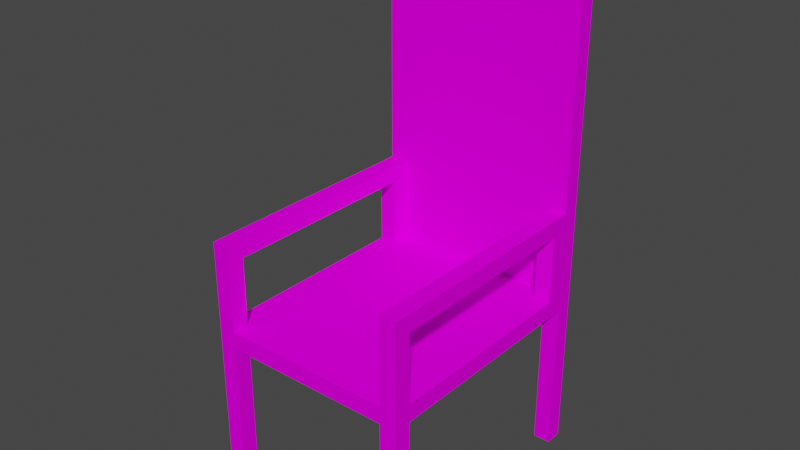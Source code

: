 # Source: superchair.blend  (saved by Blender 3.1.7; exported with 4.5.12 LTS)
import bpy
from mathutils import Matrix  # noqa: F401  (used for matrix-valued properties, if any)

bpy.ops.wm.read_factory_settings(use_empty=True)
scene = bpy.context.scene
scene.name = 'Scene'

# ---- collections
col_superchair = bpy.data.collections.new('superchair'); scene.collection.children.link(col_superchair)

# ---- images (referenced by path relative to the original .blend; pixels are not part of the script)
import os
ASSET_DIR = os.environ.get("B2B_ASSET_DIR", "")  # directory of the original .blend (textures are referenced by path, not embedded)
HERE = os.path.dirname(os.path.abspath(__file__))  # packed textures are extracted next to this script under _unpacked/

def load_image(name, relpath, width, height, colorspace="sRGB"):
    """Load a texture the original file referenced (path relative to the .blend, or extracted next to this script)."""
    p = next((c for c in (os.path.join(HERE, relpath), os.path.join(ASSET_DIR, relpath)) if relpath and os.path.exists(c)), "")
    if p:
        img = bpy.data.images.load(p, check_existing=True)
        img.name = name
    else:  # same state as the original file: an image datablock whose file is absent (Cycles renders it pink)
        img = bpy.data.images.new(name, width, height)
        img.source = "FILE"
        img.filepath = "//" + (relpath or name)
    img.colorspace_settings.name = colorspace
    return img
img_leather001_1k_color_png = load_image('Leather001_1K_Color.png', 'Leather001_1K_Color.png', 1024, 1024, 'sRGB')
img_leather001_1k_displacement_png = load_image('Leather001_1K_Displacement.png', 'Leather001_1K_Displacement.png', 1024, 1024, 'sRGB')
img_leather001_1k_roughness_png = load_image('Leather001_1K_Roughness.png', 'Leather001_1K_Roughness.png', 1024, 1024, 'sRGB')

# ---- materials (node trees are filled in below, after node groups)
mat_material = bpy.data.materials.new('Material')
mat_material.alpha_threshold = 0.0
mat_material.use_backface_culling = True
mat_material.use_transparent_shadow = False
mat_material.line_color = (0.0, 0.0, 0.0, 1.0)

# ---- node groups
ng_auto_smooth = bpy.data.node_groups.new('Auto Smooth', 'GeometryNodeTree')
_s = ng_auto_smooth.interface.new_socket(name='Geometry', in_out='OUTPUT', socket_type='NodeSocketGeometry')
_s = ng_auto_smooth.interface.new_socket(name='Geometry', in_out='INPUT', socket_type='NodeSocketGeometry')
_s = ng_auto_smooth.interface.new_socket(name='Angle', in_out='INPUT', socket_type='NodeSocketFloat')
_s.subtype = 'ANGLE'
_s.min_value = 0.0
_s.max_value = 3.142
ng_auto_smooth.is_modifier = True
_N = ng_auto_smooth.nodes; _L = ng_auto_smooth.links
n0 = _N.new('NodeGroupOutput'); n0.name = 'Group Output'; n0.location = (480, -100)
n1 = _N.new('NodeGroupInput'); n1.name = 'Group Input'; n1.location = (-420, -300)
n2 = _N.new('NodeGroupInput'); n2.name = 'Group Input.001'; n2.location = (-60, -100)
n3 = _N.new('GeometryNodeSetShadeSmooth'); n3.name = 'Set Shade Smooth'; n3.location = (120, -100)
n3.domain = 'EDGE'
n4 = _N.new('GeometryNodeSetShadeSmooth'); n4.name = 'Set Shade Smooth.001'; n4.location = (300, -100)
n5 = _N.new('GeometryNodeInputMeshEdgeAngle'); n5.name = 'Edge Angle'; n5.location = (-420, -220)
n6 = _N.new('GeometryNodeInputEdgeSmooth'); n6.name = 'Is Edge Smooth'; n6.location = (-60, -160)
n7 = _N.new('GeometryNodeInputShadeSmooth'); n7.name = 'Is Face Smooth'; n7.location = (-240, -340)
n8 = _N.new('FunctionNodeBooleanMath'); n8.name = 'Boolean Math'; n8.location = (-60, -220)
n9 = _N.new('FunctionNodeCompare'); n9.name = 'Compare'; n9.location = (-240, -180)
n9.operation = 'LESS_EQUAL'
_L.new(n5.outputs[0], n9.inputs[0])
_L.new(n4.outputs[0], n0.inputs[0])
_L.new(n1.outputs[1], n9.inputs[1])
_L.new(n9.outputs[0], n8.inputs[0])
_L.new(n7.outputs[0], n8.inputs[1])
_L.new(n2.outputs[0], n3.inputs[0])
_L.new(n6.outputs[0], n3.inputs[1])
_L.new(n3.outputs[0], n4.inputs[0])
_L.new(n8.outputs[0], n3.inputs[2])
n0.is_active_output = True

# ---- material node trees
mat_material.use_nodes = True; mat_material.node_tree.nodes.clear()
_N = mat_material.node_tree.nodes; _L = mat_material.node_tree.links
n0 = _N.new('ShaderNodeTexImage'); n0.name = 'Image Texture'; n0.location = (-280, 280)
n0.hide = True
n0.image = img_leather001_1k_color_png
n1 = _N.new('ShaderNodeOutputMaterial'); n1.name = 'Material Output'; n1.location = (869, 342)
n2 = _N.new('ShaderNodeBrightContrast'); n2.name = 'Bright/Contrast'; n2.location = (586, 219)
n2.inputs[1].default_value = 1.3
n2.inputs[2].default_value = -1.001
n3 = _N.new('ShaderNodeBsdfPrincipled'); n3.name = 'Principled BSDF'; n3.location = (73, 300)
n3.distribution = 'GGX'
n3.subsurface_method = 'RANDOM_WALK_SKIN'
n3.inputs[3].default_value = 1.45
n3.inputs[11].default_value = 1.01
n3.inputs[13].default_value = 0.0
n3.inputs[27].default_value = (0.0, 0.0, 0.0, 1.0)
n3.inputs[28].default_value = 1.0
n4 = _N.new('ShaderNodeBrightContrast'); n4.name = 'Bright/Contrast.001'; n4.location = (-147, 49)
n4.inputs[2].default_value = -1.4
n5 = _N.new('ShaderNodeMapping'); n5.name = 'Mapping'; n5.location = (-719, 408)
n5.vector_type = 'TEXTURE'
n5.inputs[3].default_value = (0.1, 0.1, 0.1)
n6 = _N.new('ShaderNodeTexImage'); n6.name = 'Image Texture.002'; n6.location = (440, 58)
n6.image = img_leather001_1k_displacement_png
n7 = _N.new('ShaderNodeTexImage'); n7.name = 'Image Texture.001'; n7.location = (-410, 156)
n7.width = 140
n7.image = img_leather001_1k_roughness_png
n8 = _N.new('ShaderNodeUVMap'); n8.name = 'UV Map'; n8.location = (-931, 171)
n8.uv_map = 'UVMap'
_L.new(n3.outputs[0], n1.inputs[0])
_L.new(n0.outputs[0], n3.inputs[0])
_L.new(n2.outputs[0], n1.inputs[2])
_L.new(n6.outputs[0], n2.inputs[0])
_L.new(n4.outputs[0], n3.inputs[2])
_L.new(n7.outputs[0], n4.inputs[0])
_L.new(n5.outputs[0], n0.inputs[0])
_L.new(n8.outputs[0], n5.inputs[0])
_L.new(n5.outputs[0], n6.inputs[0])
_L.new(n5.outputs[0], n7.inputs[0])
n1.is_active_output = True

# ---- world
world_world = bpy.data.worlds.new('World'); scene.world = world_world
world_world.use_nodes = True; world_world.node_tree.nodes.clear()
_N = world_world.node_tree.nodes; _L = world_world.node_tree.links
n0 = _N.new('ShaderNodeOutputWorld'); n0.name = 'World Output'; n0.location = (300, 300)
n1 = _N.new('ShaderNodeBackground'); n1.name = 'Background'; n1.location = (10, 300)
n1.inputs[0].default_value = (0.05088, 0.05088, 0.05088, 1.0)
_L.new(n1.outputs[0], n0.inputs[0])
n0.is_active_output = True
world_world.color = (0.05088, 0.05088, 0.05088)
world_world.use_sun_shadow = False
world_world.sun_shadow_jitter_overblur = 0.0

# ---- meshes
me_chair = bpy.data.meshes.new('chair')
me_chair.from_pydata([(-0.5, -0.6, 1.0), (-0.5, -0.6, 0.0), (-0.5, 0.8, 0.9), (-0.6, -0.6, 0.0), (-0.5, -0.7, 0.0), (-0.5, -0.7, 1.0), (-0.6, -0.7, 0.0), (-0.5, 0.7, 0.0), (-0.6, 0.7, 0.0), (-0.5, 0.8, 0.0), (-0.6, 0.8, 1.0), (-0.6, 0.8, 0.0), (-0.5, 0.7, 2.33), (-0.6, 0.7, 2.33), (-0.5, 0.8, 2.33), (-0.6, 0.8, 2.33), (0.0, -0.6, 1.0), (0.0, 0.6, 1.0), (0.0, -0.7, 1.0), (-0.5, -0.6, 0.9), (0.0, 0.8, 1.0), (0.0, 0.7, 2.33), (0.0, 0.8, 2.33), (-0.5, 0.7, 1.665), (-0.6, 0.7, 1.665), (-0.6, 0.8, 1.665), (-0.5, 0.8, 1.665), (0.0, 0.8, 1.665), (0.0, 0.7, 1.665), (-0.5, 0.8, 1.0), (-0.5, 0.7, 1.0), (0.0, 0.7, 1.0), (-0.5, 0.7, 2.995), (-0.6, 0.7, 2.995), (-0.6, 0.8, 2.995), (-0.5, 0.8, 2.995), (0.0, 0.8, 2.995), (0.0, 0.7, 2.995), (-0.6, -0.6, 0.9), (-0.5, -0.7, 0.9), (-0.6, -0.7, 0.9), (-0.6, 0.8, 0.9), (0.0, 0.8, 0.9), (0.0, -0.7, 0.9), (-0.5, 0.7, 0.9), (0.0, -0.6, 0.9), (0.0, 0.6, 0.9), (0.0, 0.7, 0.9), (-0.5, 0.6, 1.0), (-0.6, 0.7, 1.0), (-0.6, 0.7, 0.9), (-0.6, 0.6, 0.9), (-0.5, 0.6, 0.9), (0.5, -0.6, 1.0), (0.5, -0.6, 0.0), (0.5, 0.8, 0.9), (0.6, -0.6, 0.0), (0.5, -0.7, 0.0), (0.5, -0.7, 1.0), (0.6, -0.7, 0.0), (0.5, 0.7, 0.0), (0.6, 0.7, 0.0), (0.5, 0.8, 0.0), (0.6, 0.8, 1.0), (0.6, 0.8, 0.0), (0.5, 0.7, 2.33), (0.6, 0.7, 2.33), (0.5, 0.8, 2.33), (0.6, 0.8, 2.33), (0.5, -0.6, 0.9), (0.5, 0.7, 1.665), (0.6, 0.7, 1.665), (0.6, 0.8, 1.665), (0.5, 0.8, 1.665), (0.5, 0.8, 1.0), (0.5, 0.7, 1.0), (0.5, 0.7, 2.995), (0.6, 0.7, 2.995), (0.6, 0.8, 2.995), (0.5, 0.8, 2.995), (0.6, -0.6, 0.9), (0.5, -0.7, 0.9), (0.6, -0.7, 0.9), (0.6, 0.8, 0.9), (0.5, 0.7, 0.9), (0.5, 0.6, 1.0), (0.6, 0.7, 1.0), (0.6, 0.7, 0.9), (0.6, 0.6, 0.9), (0.5, 0.6, 0.9), (0.6, 0.8, 0.45), (0.5, 0.8, 0.45), (0.5, 0.7, 0.45), (0.6, 0.7, 0.45), (-0.6, 0.8, 0.45), (-0.5, 0.8, 0.45), (-0.5, 0.7, 0.45), (-0.6, 0.7, 0.45), (0.5, -0.6, 0.45), (0.6, -0.6, 0.45), (0.5, -0.7, 0.45), (0.6, -0.7, 0.45), (-0.5, -0.6, 0.45), (-0.6, -0.6, 0.45), (-0.5, -0.7, 0.45), (-0.6, -0.7, 0.45), (-0.6, -0.6, 0.95), (-0.5, -0.7, 0.95), (-0.6, -0.7, 0.95), (-0.6, 0.8, 0.95), (0.0, 0.8, 0.95), (0.0, -0.7, 0.95), (-0.6, 0.7, 0.95), (-0.5, 0.8, 0.95), (-0.6, 0.6, 0.95), (0.6, -0.6, 0.95), (0.5, -0.7, 0.95), (0.6, -0.7, 0.95), (0.6, 0.8, 0.95), (0.6, 0.7, 0.95), (0.5, 0.8, 0.95), (0.6, 0.6, 0.95), (-0.5, 0.7, 1.0), (-0.6, 0.7, 1.0), (0.5, 0.7, 1.0), (0.6, 0.7, 1.0), (-0.6, 0.7, 0.95), (0.6, 0.7, 0.95), (-0.25, -0.6, 1.0), (-0.25, -0.7, 1.0), (-0.25, 0.7, 2.33), (-0.25, 0.8, 2.33), (-0.25, 0.7, 1.665), (-0.25, 0.8, 1.665), (-0.25, 0.7, 1.0), (-0.25, 0.7, 2.995), (-0.25, 0.8, 2.995), (-0.25, -0.7, 0.9), (-0.25, -0.6, 0.9), (-0.25, 0.7, 0.9), (-0.25, 0.8, 0.9), (-0.25, 0.8, 1.0), (-0.25, 0.6, 1.0), (-0.25, 0.6, 0.9), (-0.25, 0.8, 0.95), (-0.25, -0.7, 0.95), (0.25, -0.6, 1.0), (0.25, -0.7, 1.0), (0.25, 0.7, 2.33), (0.25, 0.8, 2.33), (0.25, 0.7, 1.665), (0.25, 0.8, 1.665), (0.25, 0.7, 1.0), (0.25, 0.7, 2.995), (0.25, 0.8, 2.995), (0.25, -0.7, 0.9), (0.25, -0.6, 0.9), (0.25, 0.7, 0.9), (0.25, 0.8, 0.9), (0.25, 0.8, 1.0), (0.25, 0.6, 1.0), (0.25, 0.6, 0.9), (0.25, 0.8, 0.95), (0.25, -0.7, 0.95), (-0.5, 0.75, 0.0), (-0.6, 0.75, 0.0), (-0.6, 0.75, 2.33), (0.0, 0.75, 2.995), (-0.5, 0.75, 2.995), (-0.6, 0.75, 1.665), (-0.6, 0.75, 2.995), (-0.5, 0.75, 0.9), (0.0, 0.75, 0.9), (-0.6, 0.75, 1.0), (-0.6, 0.75, 0.9), (0.5, 0.75, 0.0), (0.6, 0.75, 0.0), (0.6, 0.75, 2.33), (0.5, 0.75, 2.995), (0.6, 0.75, 1.665), (0.6, 0.75, 2.995), (0.5, 0.75, 0.9), (0.6, 0.75, 1.0), (0.6, 0.75, 0.9), (0.6, 0.75, 0.45), (0.5, 0.75, 0.45), (-0.6, 0.75, 0.45), (-0.5, 0.75, 0.45), (0.6, 0.75, 0.95), (-0.6, 0.75, 0.95), (-0.25, 0.75, 0.9), (-0.25, 0.75, 2.995), (0.25, 0.75, 0.9), (0.25, 0.75, 2.995), (-0.5, 0.8, 0.675), (-0.5, 0.7, 0.675), (-0.6, 0.8, 0.675), (-0.6, 0.7, 0.675), (-0.6, 0.75, 0.675), (-0.5, 0.75, 0.675), (0.5, 0.8, 0.675), (0.5, 0.7, 0.675), (0.6, 0.8, 0.675), (0.6, 0.7, 0.675), (0.6, 0.75, 0.675), (0.5, 0.75, 0.675), (-0.6, -0.6, 0.675), (-0.5, -0.7, 0.675), (-0.6, -0.7, 0.675), (-0.5, -0.6, 0.675), (0.6, -0.6, 0.675), (0.5, -0.7, 0.675), (0.6, -0.7, 0.675), (0.5, -0.6, 0.675), (-0.5, -0.6, 1.0), (-0.6, -0.6, 1.0), (-0.5, -0.6, 1.4), (-0.5, 0.7, 1.5), (-0.5, 0.7, 1.4), (0.5, 0.7, 1.5), (0.5, 0.7, 1.4), (-0.5, -0.6, 1.0), (-0.6, -0.6, 1.0), (-0.6, 0.6, 1.0), (-0.5, -0.7, 1.0), (-0.6, -0.7, 1.0), (-0.6, 0.6, 1.4), (-0.6, -0.6, 1.4), (-0.6, -0.7, 1.4), (-0.5, -0.7, 1.4), (-0.5, -0.6, 1.5), (-0.5, 0.6, 1.5), (-0.6, -0.6, 1.5), (-0.6, -0.7, 1.5), (-0.5, -0.7, 1.5), (-0.5, 0.7, 1.0), (-0.5, 0.6, 1.0), (-0.6, 0.7, 1.0), (-0.5, 0.6, 1.4), (-0.6, 0.6, 1.5), (-0.6, 0.7, 1.5), (-0.6, 0.7, 1.4), (0.5, -0.6, 1.0), (0.6, -0.6, 1.0), (0.6, 0.6, 1.0), (0.5, -0.7, 1.0), (0.6, -0.7, 1.0), (0.6, 0.6, 1.4), (0.5, -0.6, 1.4), (0.6, -0.6, 1.4), (0.6, -0.7, 1.4), (0.5, -0.7, 1.4), (0.5, -0.6, 1.5), (0.5, 0.6, 1.5), (0.6, -0.6, 1.5), (0.6, -0.7, 1.5), (0.5, -0.7, 1.5), (0.5, 0.7, 1.0), (0.5, 0.6, 1.0), (0.6, 0.7, 1.0), (0.5, 0.6, 1.4), (0.6, 0.6, 1.5), (0.6, 0.7, 1.5), (0.6, 0.7, 1.4), (-0.6, -0.6, 0.95), (-0.5, -0.7, 0.95), (-0.6, -0.7, 0.95), (-0.6, 0.7, 0.95), (-0.6, 0.6, 0.95), (0.6, -0.6, 0.95), (0.5, -0.7, 0.95), (0.6, -0.7, 0.95), (0.6, 0.7, 0.95), (0.6, 0.6, 0.95), (-0.5, 0.7, 1.45), (-0.6, -0.6, 1.45), (-0.5, -0.7, 1.45), (-0.6, -0.7, 1.45), (-0.6, 0.7, 1.45), (-0.6, 0.6, 1.45), (-0.5, 0.6, 1.45), (-0.5, -0.6, 1.45), (0.6, -0.6, 1.45), (0.5, -0.6, 1.45), (0.5, -0.7, 1.45), (0.6, -0.7, 1.45), (0.5, 0.7, 1.45), (0.6, 0.7, 1.45), (0.6, 0.6, 1.45), (0.5, 0.6, 1.45), (-0.6, -0.65, 0.0), (-0.5, -0.65, 0.0), (-0.6, -0.65, 0.9), (-0.5, -0.65, 0.9), (0.0, -0.65, 0.9), (0.6, -0.65, 0.0), (0.5, -0.65, 0.0), (0.6, -0.65, 0.9), (0.5, -0.65, 0.9), (0.5, -0.65, 0.45), (0.6, -0.65, 0.45), (-0.5, -0.65, 0.45), (-0.6, -0.65, 0.45), (0.6, -0.65, 0.95), (-0.6, -0.65, 0.95), (-0.25, -0.65, 0.9), (0.25, -0.65, 0.9), (-0.6, -0.65, 0.675), (-0.5, -0.65, 0.675), (0.6, -0.65, 0.675), (0.5, -0.65, 0.675), (0.6, -0.65, 1.0), (0.5, -0.65, 1.0), (0.6, -0.65, 1.4), (0.5, -0.65, 1.4), (0.6, -0.65, 1.5), (0.5, -0.65, 1.5), (0.6, -0.65, 0.95), (0.6, -0.65, 1.45), (0.5, -0.65, 1.45), (-0.6, -0.65, 1.0), (-0.5, -0.65, 1.0), (-0.6, -0.65, 1.4), (-0.6, -0.65, 1.5), (-0.5, -0.65, 1.5), (-0.6, -0.65, 0.95), (-0.5, -0.65, 1.4), (-0.6, -0.65, 1.45), (-0.5, -0.65, 1.45)], [], [(142, 48, 0, 128), (302, 290, 6, 105), (145, 129, 5, 107), (128, 0, 5, 129), (290, 291, 4, 6), (189, 173, 10, 109), (24, 23, 12, 13), (197, 195, 44, 50), (95, 9, 11, 94), (164, 165, 11, 9), (169, 24, 13, 166), (26, 25, 15, 14), (133, 26, 14, 131), (191, 136, 35, 168), (168, 170, 33, 32), (132, 28, 21, 130), (144, 141, 20, 110), (142, 17, 31, 134), (209, 206, 38, 19), (134, 31, 28, 132), (141, 29, 26, 133), (29, 10, 25, 26), (173, 49, 24, 169), (49, 30, 23, 24), (130, 21, 37, 135), (131, 14, 35, 136), (14, 15, 34, 35), (166, 13, 33, 170), (13, 12, 32, 33), (199, 194, 2, 171), (113, 2, 41, 109), (198, 174, 41, 196), (207, 39, 40, 208), (308, 209, 19, 293), (304, 292, 40, 108), (38, 51, 52, 19), (138, 143, 46, 45), (143, 139, 47, 46), (305, 138, 45, 294), (190, 140, 42, 172), (51, 50, 44, 52), (160, 146, 53, 85), (300, 101, 59, 295), (163, 116, 58, 147), (146, 147, 58, 53), (295, 59, 57, 296), (188, 118, 63, 182), (71, 66, 65, 70), (203, 87, 84, 201), (91, 90, 64, 62), (175, 62, 64, 176), (179, 177, 66, 71), (73, 67, 68, 72), (151, 149, 67, 73), (193, 178, 79, 154), (178, 76, 77, 180), (150, 148, 21, 28), (162, 110, 20, 159), (160, 152, 31, 17), (213, 69, 80, 210), (152, 150, 28, 31), (159, 151, 73, 74), (74, 73, 72, 63), (182, 179, 71, 86), (86, 71, 70, 75), (148, 153, 37, 21), (149, 154, 79, 67), (67, 79, 78, 68), (177, 180, 77, 66), (66, 77, 76, 65), (205, 181, 55, 200), (120, 118, 83, 55), (204, 202, 83, 183), (211, 212, 82, 81), (310, 298, 69, 213), (303, 117, 82, 297), (80, 69, 89, 88), (156, 45, 46, 161), (161, 46, 47, 157), (306, 294, 45, 156), (192, 172, 42, 158), (88, 89, 84, 87), (176, 64, 90, 184), (175, 185, 91, 62), (200, 202, 90, 91), (61, 93, 92, 60), (165, 186, 94, 11), (164, 9, 95, 187), (194, 95, 94, 196), (8, 7, 96, 97), (296, 299, 98, 54), (57, 59, 101, 100), (54, 98, 99, 56), (309, 212, 101, 300), (291, 1, 102, 301), (4, 104, 105, 6), (1, 3, 103, 102), (307, 302, 105, 208), (88, 87, 119, 121), (74, 63, 118, 120), (158, 42, 110, 162), (183, 83, 118, 188), (81, 82, 117, 116), (155, 81, 116, 163), (80, 88, 121, 115), (51, 114, 112, 50), (29, 113, 109, 10), (140, 144, 110, 42), (174, 189, 109, 41), (39, 107, 108, 40), (137, 145, 107, 39), (38, 106, 114, 51), (127, 124, 125), (126, 123, 122), (43, 111, 145, 137), (2, 113, 144, 140), (171, 2, 140, 190), (293, 19, 138, 305), (52, 44, 139, 143), (19, 52, 143, 138), (22, 131, 136, 36), (12, 130, 135, 32), (20, 141, 133, 27), (30, 134, 132, 23), (48, 142, 134, 30), (113, 29, 141, 144), (23, 132, 130, 12), (167, 36, 136, 191), (27, 133, 131, 22), (16, 128, 129, 18), (111, 18, 129, 145), (17, 142, 128, 16), (43, 155, 163, 111), (55, 158, 162, 120), (181, 192, 158, 55), (298, 306, 156, 69), (89, 161, 157, 84), (69, 156, 161, 89), (22, 36, 154, 149), (65, 76, 153, 148), (20, 27, 151, 159), (75, 70, 150, 152), (85, 75, 152, 160), (120, 162, 159, 74), (70, 65, 148, 150), (167, 193, 154, 36), (27, 22, 149, 151), (16, 18, 147, 146), (111, 163, 147, 18), (17, 16, 146, 160), (37, 153, 193, 167), (84, 157, 192, 181), (37, 167, 191, 135), (44, 171, 190, 139), (50, 112, 189, 174), (87, 183, 188, 119), (7, 164, 187, 96), (8, 97, 186, 165), (60, 92, 185, 175), (61, 176, 184, 93), (157, 47, 172, 192), (203, 204, 183, 87), (201, 84, 181, 205), (68, 78, 180, 177), (63, 72, 179, 182), (79, 178, 180, 78), (153, 76, 178, 193), (72, 68, 177, 179), (60, 175, 176, 61), (119, 188, 182, 86), (139, 190, 172, 47), (197, 50, 174, 198), (195, 199, 171, 44), (15, 166, 170, 34), (10, 173, 169, 25), (35, 34, 170, 168), (135, 191, 168, 32), (25, 169, 166, 15), (7, 8, 165, 164), (112, 49, 173, 189), (96, 187, 199, 195), (97, 197, 198, 186), (2, 194, 196, 41), (186, 198, 196, 94), (187, 95, 194, 199), (97, 96, 195, 197), (92, 201, 205, 185), (93, 184, 204, 203), (55, 83, 202, 200), (184, 90, 202, 204), (185, 205, 200, 91), (93, 203, 201, 92), (292, 307, 208, 40), (301, 102, 209, 308), (104, 207, 208, 105), (102, 103, 206, 209), (297, 82, 212, 309), (299, 310, 213, 98), (100, 101, 212, 211), (98, 213, 210, 99), (227, 226, 238, 216), (215, 227, 216, 214), (249, 248, 260, 247), (320, 225, 228, 322), (264, 222, 223, 268), (265, 224, 225, 266), (279, 275, 232, 239), (321, 221, 216, 326), (225, 224, 229, 228), (324, 323, 233, 234), (230, 231, 239, 232), (328, 281, 230, 324), (277, 276, 234, 233), (281, 280, 231, 230), (327, 277, 233, 323), (223, 222, 221, 236), (268, 223, 237, 267), (280, 274, 217, 231), (278, 279, 239, 240), (237, 223, 226, 241), (236, 235, 218, 238), (239, 231, 217, 240), (226, 223, 236, 238), (311, 313, 250, 246), (269, 273, 244, 243), (270, 271, 246, 245), (288, 261, 254, 282), (243, 242, 248, 249), (312, 314, 248, 242), (246, 250, 251, 245), (316, 256, 255, 315), (252, 254, 261, 253), (319, 316, 252, 283), (285, 255, 256, 284), (283, 252, 253, 289), (318, 315, 255, 285), (244, 258, 242, 243), (273, 272, 259, 244), (289, 253, 219, 286), (287, 262, 261, 288), (259, 263, 247, 244), (258, 260, 220, 257), (261, 262, 219, 253), (247, 260, 258, 244), (311, 246, 271, 317), (320, 325, 266, 225), (241, 226, 279, 278), (238, 218, 274, 280), (322, 228, 277, 327), (216, 238, 280, 281), (228, 229, 276, 277), (326, 216, 281, 328), (226, 227, 275, 279), (263, 287, 288, 247), (260, 289, 286, 220), (313, 318, 285, 250), (248, 283, 289, 260), (250, 285, 284, 251), (314, 319, 283, 248), (247, 288, 282, 249), (100, 211, 310, 299), (80, 297, 309, 210), (104, 301, 308, 207), (38, 206, 307, 292), (81, 155, 306, 298), (39, 293, 305, 137), (206, 103, 302, 307), (4, 291, 301, 104), (210, 309, 300, 99), (57, 100, 299, 296), (155, 43, 294, 306), (115, 303, 297, 80), (211, 81, 298, 310), (56, 295, 296, 54), (99, 300, 295, 56), (137, 305, 294, 43), (106, 38, 292, 304), (207, 308, 293, 39), (3, 1, 291, 290), (103, 3, 290, 302), (251, 284, 319, 314), (249, 282, 318, 313), (243, 311, 317, 269), (282, 254, 315, 318), (284, 256, 316, 319), (252, 316, 315, 254), (245, 251, 314, 312), (243, 249, 313, 311), (229, 326, 328, 276), (227, 322, 327, 275), (222, 264, 325, 320), (275, 327, 323, 232), (276, 328, 324, 234), (230, 232, 323, 324), (224, 321, 326, 229), (222, 320, 322, 227)])
me_chair.polygons.foreach_set('use_smooth', [True] * 296)
_uv = me_chair.uv_layers.new(name='UVMap')
_uv.uv.foreach_set('vector', [0.2917, 0.8667, 0.08333, 0.8667, 0.08333, 0.06667, 0.2917, 0.06667, 0.03188, 0.4508, 0.03188, 0.0, 0.0, 0.0, 0.0, 0.4508, 0.4581, 0.9516, 0.4581, 1.002, 0.2987, 1.002, 0.2987, 0.9516, 0.2917, 0.06667, 0.08333, 0.06667, 0.08333, -9.725e-09, 0.2917, -9.725e-09, -2.55e-08, 0.03333, 0.08333, 0.03333, 0.08333, -9.725e-09, -2.55e-08, -9.725e-09, 0.9245, 0.9516, 0.9245, 1.002, 0.9564, 1.002, 0.9564, 0.9516, 0.2349, 1.668, 0.2987, 1.668, 0.2987, 2.334, 0.2349, 2.334, 0.2349, 0.6761, 0.2987, 0.6761, 0.2987, 0.9015, 0.2349, 0.9015, 0.2987, 0.4508, 0.2987, 0.0, 0.2349, 0.0, 0.2349, 0.4508, 0.08333, 0.9667, -2.55e-08, 0.9667, -2.55e-08, 1.0, 0.08333, 1.0, 0.9245, 1.668, 0.8926, 1.668, 0.8926, 2.334, 0.9245, 2.334, 0.2987, 1.668, 0.2349, 1.668, 0.2349, 2.334, 0.2987, 2.334, 0.4581, 1.668, 0.2987, 1.668, 0.2987, 2.334, 0.4581, 2.334, 0.2917, 0.9667, 0.2917, 1.0, 0.08333, 1.0, 0.08333, 0.9667, 0.08333, 0.9667, -2.55e-08, 0.9667, -2.55e-08, 0.9333, 0.08333, 0.9333, 0.4581, 1.668, 0.6175, 1.668, 0.6175, 2.334, 0.4581, 2.334, 0.4581, 0.9516, 0.4581, 1.002, 0.6175, 1.002, 0.6175, 0.9516, 0.2917, 0.8667, 0.5, 0.8667, 0.5, 0.9333, 0.2917, 0.9333, 0.2987, 0.6761, 0.2349, 0.6761, 0.2349, 0.9015, 0.2987, 0.9015, 0.4581, 1.002, 0.6175, 1.002, 0.6175, 1.668, 0.4581, 1.668, 0.4581, 1.002, 0.2987, 1.002, 0.2987, 1.668, 0.4581, 1.668, 0.2987, 1.002, 0.2349, 1.002, 0.2349, 1.668, 0.2987, 1.668, 0.9245, 1.002, 0.8926, 1.002, 0.8926, 1.668, 0.9245, 1.668, 0.2349, 1.002, 0.2987, 1.002, 0.2987, 1.668, 0.2349, 1.668, 0.4581, 2.334, 0.6175, 2.334, 0.6175, 3.0, 0.4581, 3.0, 0.4581, 2.334, 0.2987, 2.334, 0.2987, 3.0, 0.4581, 3.0, 0.2987, 2.334, 0.2349, 2.334, 0.2349, 3.0, 0.2987, 3.0, 0.9245, 2.334, 0.8926, 2.334, 0.8926, 3.0, 0.9245, 3.0, 0.2349, 2.334, 0.2987, 2.334, 0.2987, 3.0, 0.2349, 3.0, 0.9245, 0.6761, 0.9564, 0.6761, 0.9564, 0.9015, 0.9245, 0.9015, 0.2987, 0.9516, 0.2987, 0.9015, 0.2349, 0.9015, 0.2349, 0.9516, 0.9245, 0.6761, 0.9245, 0.9015, 0.9564, 0.9015, 0.9564, 0.6761, 0.2987, 0.6761, 0.2987, 0.9015, 0.2349, 0.9015, 0.2349, 0.6761, 0.03188, 0.6761, 0.06376, 0.6761, 0.06376, 0.9015, 0.03188, 0.9015, 0.03188, 0.9516, 0.03188, 0.9015, 0.0, 0.9015, 0.0, 0.9516, -2.55e-08, 0.06667, -2.55e-08, 0.8667, 0.08333, 0.8667, 0.08333, 0.06667, 0.2917, 0.06667, 0.2917, 0.8667, 0.5, 0.8667, 0.5, 0.06667, 0.2917, 0.8667, 0.2917, 0.9333, 0.5, 0.9333, 0.5, 0.8667, 0.2917, 0.03333, 0.2917, 0.06667, 0.5, 0.06667, 0.5, 0.03333, 0.2917, 0.9667, 0.2917, 1.0, 0.5, 1.0, 0.5, 0.9667, -2.55e-08, 0.8667, -2.55e-08, 0.9333, 0.08333, 0.9333, 0.08333, 0.8667, 0.7083, 0.8667, 0.7083, 0.06667, 0.9167, 0.06667, 0.9167, 0.8667, 0.03188, 0.4508, 0.0, 0.4508, 0.0, 0.0, 0.03188, 0.0, 0.7769, 0.9516, 0.9362, 0.9516, 0.9362, 1.002, 0.7769, 1.002, 0.7083, 0.06667, 0.7083, -9.725e-09, 0.9167, -9.725e-09, 0.9167, 0.06667, 1.0, 0.03333, 1.0, -9.725e-09, 0.9167, -9.725e-09, 0.9167, 0.03333, 0.9245, 0.9516, 0.9564, 0.9516, 0.9564, 1.002, 0.9245, 1.002, 1.0, 1.668, 1.0, 2.334, 0.9362, 2.334, 0.9362, 1.668, 1.0, 0.6761, 1.0, 0.9015, 0.9362, 0.9015, 0.9362, 0.6761, 0.9362, 0.4508, 1.0, 0.4508, 1.0, 0.0, 0.9362, 0.0, 0.9167, 0.9667, 0.9167, 1.0, 1.0, 1.0, 1.0, 0.9667, 0.9245, 1.668, 0.9245, 2.334, 0.8926, 2.334, 0.8926, 1.668, 0.9362, 1.668, 0.9362, 2.334, 1.0, 2.334, 1.0, 1.668, 0.7769, 1.668, 0.7769, 2.334, 0.9362, 2.334, 0.9362, 1.668, 0.7083, 0.9667, 0.9167, 0.9667, 0.9167, 1.0, 0.7083, 1.0, 0.9167, 0.9667, 0.9167, 0.9333, 1.0, 0.9333, 1.0, 0.9667, 0.7769, 1.668, 0.7769, 2.334, 0.6175, 2.334, 0.6175, 1.668, 0.7769, 0.9516, 0.6175, 0.9516, 0.6175, 1.002, 0.7769, 1.002, 0.7083, 0.8667, 0.7083, 0.9333, 0.5, 0.9333, 0.5, 0.8667, 0.9362, 0.6761, 0.9362, 0.9015, 1.0, 0.9015, 1.0, 0.6761, 0.7769, 1.002, 0.7769, 1.668, 0.6175, 1.668, 0.6175, 1.002, 0.7769, 1.002, 0.7769, 1.668, 0.9362, 1.668, 0.9362, 1.002, 0.9362, 1.002, 0.9362, 1.668, 1.0, 1.668, 1.0, 1.002, 0.9245, 1.002, 0.9245, 1.668, 0.8926, 1.668, 0.8926, 1.002, 1.0, 1.002, 1.0, 1.668, 0.9362, 1.668, 0.9362, 1.002, 0.7769, 2.334, 0.7769, 3.0, 0.6175, 3.0, 0.6175, 2.334, 0.7769, 2.334, 0.7769, 3.0, 0.9362, 3.0, 0.9362, 2.334, 0.9362, 2.334, 0.9362, 3.0, 1.0, 3.0, 1.0, 2.334, 0.9245, 2.334, 0.9245, 3.0, 0.8926, 3.0, 0.8926, 2.334, 1.0, 2.334, 1.0, 3.0, 0.9362, 3.0, 0.9362, 2.334, 0.9245, 0.6761, 0.9245, 0.9015, 0.9564, 0.9015, 0.9564, 0.6761, 0.9362, 0.9516, 1.0, 0.9516, 1.0, 0.9015, 0.9362, 0.9015, 0.9245, 0.6761, 0.9564, 0.6761, 0.9564, 0.9015, 0.9245, 0.9015, 0.9362, 0.6761, 1.0, 0.6761, 1.0, 0.9015, 0.9362, 0.9015, 0.03188, 0.6761, 0.03188, 0.9015, 0.06376, 0.9015, 0.06376, 0.6761, 0.03188, 0.9516, 0.0, 0.9516, 0.0, 0.9015, 0.03188, 0.9015, 1.0, 0.06667, 0.9167, 0.06667, 0.9167, 0.8667, 1.0, 0.8667, 0.7083, 0.06667, 0.5, 0.06667, 0.5, 0.8667, 0.7083, 0.8667, 0.7083, 0.8667, 0.5, 0.8667, 0.5, 0.9333, 0.7083, 0.9333, 0.7083, 0.03333, 0.5, 0.03333, 0.5, 0.06667, 0.7083, 0.06667, 0.7083, 0.9667, 0.5, 0.9667, 0.5, 1.0, 0.7083, 1.0, 1.0, 0.8667, 0.9167, 0.8667, 0.9167, 0.9333, 1.0, 0.9333, 0.9245, 0.0, 0.9564, 0.0, 0.9564, 0.4508, 0.9245, 0.4508, 0.9245, 0.0, 0.9245, 0.4508, 0.9564, 0.4508, 0.9564, 0.0, 0.9362, 0.6761, 1.0, 0.6761, 1.0, 0.4508, 0.9362, 0.4508, 1.0, 0.0, 1.0, 0.4508, 0.9362, 0.4508, 0.9362, 0.0, 0.9245, 0.0, 0.9245, 0.4508, 0.9564, 0.4508, 0.9564, 0.0, 0.9245, 0.0, 0.9564, 0.0, 0.9564, 0.4508, 0.9245, 0.4508, 0.2987, 0.6761, 0.2987, 0.4508, 0.2349, 0.4508, 0.2349, 0.6761, 0.2349, 0.0, 0.2987, 0.0, 0.2987, 0.4508, 0.2349, 0.4508, 0.03188, 0.0, 0.03188, 0.4508, 0.06376, 0.4508, 0.06376, 0.0, 0.9362, 0.0, 1.0, 0.0, 1.0, 0.4508, 0.9362, 0.4508, 0.9362, 0.0, 0.9362, 0.4508, 1.0, 0.4508, 1.0, 0.0, 0.03188, 0.6761, 0.0, 0.6761, 0.0, 0.4508, 0.03188, 0.4508, 0.03188, 0.0, 0.06376, 0.0, 0.06376, 0.4508, 0.03188, 0.4508, 0.2987, 0.0, 0.2987, 0.4508, 0.2349, 0.4508, 0.2349, 0.0, 0.2987, 0.0, 0.2349, 0.0, 0.2349, 0.4508, 0.2987, 0.4508, 0.03188, 0.6761, 0.03188, 0.4508, 0.0, 0.4508, 0.0, 0.6761, 0.8288, 0.9015, 0.8926, 0.9015, 0.8926, 0.9516, 0.8288, 0.9516, 0.9362, 1.002, 1.0, 1.002, 1.0, 0.9516, 0.9362, 0.9516, 0.7769, 0.9015, 0.6175, 0.9015, 0.6175, 0.9516, 0.7769, 0.9516, 0.9245, 0.9015, 0.9564, 0.9015, 0.9564, 0.9516, 0.9245, 0.9516, 0.9362, 0.9015, 1.0, 0.9015, 1.0, 0.9516, 0.9362, 0.9516, 0.7769, 0.9015, 0.9362, 0.9015, 0.9362, 0.9516, 0.7769, 0.9516, 0.06376, 0.9015, 0.8288, 0.9015, 0.8288, 0.9516, 0.06376, 0.9516, 0.8288, 0.9015, 0.8288, 0.9516, 0.8926, 0.9516, 0.8926, 0.9015, 0.2987, 1.002, 0.2987, 0.9516, 0.2349, 0.9516, 0.2349, 1.002, 0.4581, 0.9015, 0.4581, 0.9516, 0.6175, 0.9516, 0.6175, 0.9015, 0.9245, 0.9015, 0.9245, 0.9516, 0.9564, 0.9516, 0.9564, 0.9015, 0.2987, 0.9015, 0.2987, 0.9516, 0.2349, 0.9516, 0.2349, 0.9015, 0.4581, 0.9015, 0.4581, 0.9516, 0.2987, 0.9516, 0.2987, 0.9015, 0.06376, 0.9015, 0.06376, 0.9516, 0.8288, 0.9516, 0.8288, 0.9015, 1.0, 0.9516, 0.9362, 1.002, 1.0, 1.002, 0.2349, 0.9516, 0.2349, 1.002, 0.2987, 1.002, 0.6175, 0.9015, 0.6175, 0.9516, 0.4581, 0.9516, 0.4581, 0.9015, 0.2987, 0.9015, 0.2987, 0.9516, 0.4581, 0.9516, 0.4581, 0.9015, 0.08333, 0.9667, 0.08333, 1.0, 0.2917, 1.0, 0.2917, 0.9667, 0.08333, 0.03333, 0.08333, 0.06667, 0.2917, 0.06667, 0.2917, 0.03333, 0.08333, 0.8667, 0.08333, 0.9333, 0.2917, 0.9333, 0.2917, 0.8667, 0.08333, 0.06667, 0.08333, 0.8667, 0.2917, 0.8667, 0.2917, 0.06667, 0.6175, 2.334, 0.4581, 2.334, 0.4581, 3.0, 0.6175, 3.0, 0.2987, 2.334, 0.4581, 2.334, 0.4581, 3.0, 0.2987, 3.0, 0.6175, 1.002, 0.4581, 1.002, 0.4581, 1.668, 0.6175, 1.668, 0.2987, 1.002, 0.4581, 1.002, 0.4581, 1.668, 0.2987, 1.668, 0.08333, 0.8667, 0.2917, 0.8667, 0.2917, 0.9333, 0.08333, 0.9333, 0.2987, 0.9516, 0.2987, 1.002, 0.4581, 1.002, 0.4581, 0.9516, 0.2987, 1.668, 0.4581, 1.668, 0.4581, 2.334, 0.2987, 2.334, 0.5, 0.9667, 0.5, 1.0, 0.2917, 1.0, 0.2917, 0.9667, 0.6175, 1.668, 0.4581, 1.668, 0.4581, 2.334, 0.6175, 2.334, 0.5, 0.06667, 0.2917, 0.06667, 0.2917, -9.725e-09, 0.5, -9.725e-09, 0.6175, 0.9516, 0.6175, 1.002, 0.4581, 1.002, 0.4581, 0.9516, 0.5, 0.8667, 0.2917, 0.8667, 0.2917, 0.06667, 0.5, 0.06667, 0.6175, 0.9015, 0.7769, 0.9015, 0.7769, 0.9516, 0.6175, 0.9516, 0.9362, 0.9015, 0.7769, 0.9015, 0.7769, 0.9516, 0.9362, 0.9516, 0.9167, 0.9667, 0.7083, 0.9667, 0.7083, 1.0, 0.9167, 1.0, 0.9167, 0.03333, 0.7083, 0.03333, 0.7083, 0.06667, 0.9167, 0.06667, 0.9167, 0.8667, 0.7083, 0.8667, 0.7083, 0.9333, 0.9167, 0.9333, 0.9167, 0.06667, 0.7083, 0.06667, 0.7083, 0.8667, 0.9167, 0.8667, 0.6175, 2.334, 0.6175, 3.0, 0.7769, 3.0, 0.7769, 2.334, 0.9362, 2.334, 0.9362, 3.0, 0.7769, 3.0, 0.7769, 2.334, 0.6175, 1.002, 0.6175, 1.668, 0.7769, 1.668, 0.7769, 1.002, 0.9362, 1.002, 0.9362, 1.668, 0.7769, 1.668, 0.7769, 1.002, 0.9167, 0.8667, 0.9167, 0.9333, 0.7083, 0.9333, 0.7083, 0.8667, 0.9362, 0.9516, 0.7769, 0.9516, 0.7769, 1.002, 0.9362, 1.002, 0.9362, 1.668, 0.9362, 2.334, 0.7769, 2.334, 0.7769, 1.668, 0.5, 0.9667, 0.7083, 0.9667, 0.7083, 1.0, 0.5, 1.0, 0.6175, 1.668, 0.6175, 2.334, 0.7769, 2.334, 0.7769, 1.668, 0.5, 0.06667, 0.5, -9.725e-09, 0.7083, -9.725e-09, 0.7083, 0.06667, 0.6175, 0.9516, 0.7769, 0.9516, 0.7769, 1.002, 0.6175, 1.002, 0.5, 0.8667, 0.5, 0.06667, 0.7083, 0.06667, 0.7083, 0.8667, 0.5, 0.9333, 0.7083, 0.9333, 0.7083, 0.9667, 0.5, 0.9667, 0.9167, 0.9333, 0.7083, 0.9333, 0.7083, 0.9667, 0.9167, 0.9667, 0.5, 0.9333, 0.5, 0.9667, 0.2917, 0.9667, 0.2917, 0.9333, 0.08333, 0.9333, 0.08333, 0.9667, 0.2917, 0.9667, 0.2917, 0.9333, 0.8926, 0.9015, 0.8926, 0.9516, 0.9245, 0.9516, 0.9245, 0.9015, 0.8926, 0.9015, 0.9245, 0.9015, 0.9245, 0.9516, 0.8926, 0.9516, 0.8926, 0.0, 0.9245, 0.0, 0.9245, 0.4508, 0.8926, 0.4508, 0.8926, 0.0, 0.8926, 0.4508, 0.9245, 0.4508, 0.9245, 0.0, 0.8926, 0.0, 0.8926, 0.4508, 0.9245, 0.4508, 0.9245, 0.0, 0.8926, 0.0, 0.9245, 0.0, 0.9245, 0.4508, 0.8926, 0.4508, 0.7083, 0.9333, 0.5, 0.9333, 0.5, 0.9667, 0.7083, 0.9667, 0.8926, 0.6761, 0.9245, 0.6761, 0.9245, 0.9015, 0.8926, 0.9015, 0.8926, 0.6761, 0.8926, 0.9015, 0.9245, 0.9015, 0.9245, 0.6761, 0.9564, 2.334, 0.9564, 3.0, 0.9245, 3.0, 0.9245, 2.334, 0.9564, 1.002, 0.9564, 1.668, 0.9245, 1.668, 0.9245, 1.002, 0.9167, 1.0, 0.9167, 0.9667, 1.0, 0.9667, 1.0, 1.0, 0.7083, 0.9333, 0.9167, 0.9333, 0.9167, 0.9667, 0.7083, 0.9667, 0.9564, 1.668, 0.9564, 2.334, 0.9245, 2.334, 0.9245, 1.668, 0.9167, 0.9333, 0.9167, 0.9667, 1.0, 0.9667, 1.0, 0.9333, 0.8926, 0.9516, 0.9245, 0.9516, 0.9245, 1.002, 0.8926, 1.002, 0.2917, 0.9333, 0.2917, 0.9667, 0.5, 0.9667, 0.5, 0.9333, 0.8926, 0.6761, 0.8926, 0.9015, 0.9245, 0.9015, 0.9245, 0.6761, 0.8926, 0.6761, 0.9245, 0.6761, 0.9245, 0.9015, 0.8926, 0.9015, 0.9564, 2.334, 0.9245, 2.334, 0.9245, 3.0, 0.9564, 3.0, 0.9564, 1.002, 0.9245, 1.002, 0.9245, 1.668, 0.9564, 1.668, 0.08333, 1.0, -2.55e-08, 1.0, -2.55e-08, 0.9667, 0.08333, 0.9667, 0.2917, 0.9333, 0.2917, 0.9667, 0.08333, 0.9667, 0.08333, 0.9333, 0.9564, 1.668, 0.9245, 1.668, 0.9245, 2.334, 0.9564, 2.334, 0.08333, 0.9333, -2.55e-08, 0.9333, -2.55e-08, 0.9667, 0.08333, 0.9667, 0.8926, 0.9516, 0.8926, 1.002, 0.9245, 1.002, 0.9245, 0.9516, 0.8926, 0.4508, 0.9245, 0.4508, 0.9245, 0.6761, 0.8926, 0.6761, 0.8926, 0.4508, 0.8926, 0.6761, 0.9245, 0.6761, 0.9245, 0.4508, 0.2987, 0.9015, 0.2987, 0.6761, 0.2349, 0.6761, 0.2349, 0.9015, 0.9245, 0.4508, 0.9245, 0.6761, 0.9564, 0.6761, 0.9564, 0.4508, 0.9245, 0.4508, 0.9564, 0.4508, 0.9564, 0.6761, 0.9245, 0.6761, 0.2349, 0.4508, 0.2987, 0.4508, 0.2987, 0.6761, 0.2349, 0.6761, 0.8926, 0.4508, 0.8926, 0.6761, 0.9245, 0.6761, 0.9245, 0.4508, 0.8926, 0.4508, 0.9245, 0.4508, 0.9245, 0.6761, 0.8926, 0.6761, 0.9362, 0.9015, 1.0, 0.9015, 1.0, 0.6761, 0.9362, 0.6761, 0.9245, 0.4508, 0.9564, 0.4508, 0.9564, 0.6761, 0.9245, 0.6761, 0.9245, 0.4508, 0.9245, 0.6761, 0.9564, 0.6761, 0.9564, 0.4508, 1.0, 0.4508, 1.0, 0.6761, 0.9362, 0.6761, 0.9362, 0.4508, 0.03188, 0.9015, 0.03188, 0.6761, 0.0, 0.6761, 0.0, 0.9015, 0.03188, 0.4508, 0.06376, 0.4508, 0.06376, 0.6761, 0.03188, 0.6761, 0.2987, 0.4508, 0.2987, 0.6761, 0.2349, 0.6761, 0.2349, 0.4508, 0.2987, 0.4508, 0.2349, 0.4508, 0.2349, 0.6761, 0.2987, 0.6761, 0.03188, 0.9015, 0.0, 0.9015, 0.0, 0.6761, 0.03188, 0.6761, 0.03188, 0.4508, 0.03188, 0.6761, 0.06376, 0.6761, 0.06376, 0.4508, 0.9362, 0.4508, 1.0, 0.4508, 1.0, 0.6761, 0.9362, 0.6761, 0.9362, 0.4508, 0.9362, 0.6761, 1.0, 0.6761, 1.0, 0.4508, 0.2349, 0.3317, 0.2349, 1.534, 0.2987, 1.534, 0.2987, 0.3317, 0.2349, 1.002, 0.2349, 1.402, 0.2987, 1.402, 0.2987, 1.002, 1.0, 0.3317, 0.9362, 0.3317, 0.9362, 1.534, 1.0, 1.534, 0.03188, 1.002, 0.0, 1.002, 0.0, 1.402, 0.03188, 1.402, 0.06376, 0.9516, 0.06376, 1.002, 0.8288, 1.002, 0.8288, 0.9516, 0.2987, 0.9516, 0.2987, 1.002, 0.2349, 1.002, 0.2349, 0.9516, 0.8288, 1.452, 0.06376, 1.452, 0.06376, 1.503, 0.8288, 1.503, 0.03188, 1.002, 0.06376, 1.002, 0.06376, 1.402, 0.03188, 1.402, 0.2349, 1.002, 0.2987, 1.002, 0.2987, 1.402, 0.2349, 1.402, 0.08333, 0.03333, -2.55e-08, 0.03333, -2.55e-08, -9.725e-09, 0.08333, -9.725e-09, 0.08333, 0.06667, 0.08333, 0.8667, -2.55e-08, 0.8667, -2.55e-08, 0.06667, 0.03188, 1.452, 0.06376, 1.452, 0.06376, 1.503, 0.03188, 1.503, 0.2349, 1.452, 0.2987, 1.452, 0.2987, 1.503, 0.2349, 1.503, 0.06376, 1.452, 0.8288, 1.452, 0.8288, 1.503, 0.06376, 1.503, 0.03188, 1.452, 0.0, 1.452, 0.0, 1.503, 0.03188, 1.503, -2.55e-08, 0.8667, -2.55e-08, 0.06667, 0.08333, 0.06667, 0.08333, 0.8667, 0.8288, 0.9516, 0.8288, 1.002, 0.8926, 1.002, 0.8926, 0.9516, 0.8288, 1.452, 0.8926, 1.452, 0.8926, 1.503, 0.8288, 1.503, 0.8926, 1.452, 0.8288, 1.452, 0.8288, 1.503, 0.8926, 1.503, 0.8926, 1.002, 0.8288, 1.002, 0.8288, 1.402, 0.8926, 1.402, 0.8288, 1.002, 0.8926, 1.002, 0.8926, 1.402, 0.8288, 1.402, -2.55e-08, 0.8667, 0.08333, 0.8667, 0.08333, 0.9333, -2.55e-08, 0.9333, 0.2349, 1.402, 0.2349, 1.002, 0.2987, 1.002, 0.2987, 1.402, 0.03188, 1.002, 0.03188, 1.402, 0.0, 1.402, 0.0, 1.002, 0.06376, 0.9516, 0.8288, 0.9516, 0.8288, 1.002, 0.06376, 1.002, 0.9362, 0.9516, 1.0, 0.9516, 1.0, 1.002, 0.9362, 1.002, 0.8288, 1.452, 0.8288, 1.503, 0.06376, 1.503, 0.06376, 1.452, 1.0, 1.002, 0.9362, 1.002, 0.9362, 1.402, 1.0, 1.402, 0.03188, 1.002, 0.03188, 1.402, 0.06376, 1.402, 0.06376, 1.002, 1.0, 1.002, 1.0, 1.402, 0.9362, 1.402, 0.9362, 1.002, 0.9167, 0.03333, 0.9167, -9.725e-09, 1.0, -9.725e-09, 1.0, 0.03333, 0.9167, 0.06667, 1.0, 0.06667, 1.0, 0.8667, 0.9167, 0.8667, 0.03188, 1.452, 0.03188, 1.503, 0.06376, 1.503, 0.06376, 1.452, 1.0, 1.452, 1.0, 1.503, 0.9362, 1.503, 0.9362, 1.452, 0.06376, 1.452, 0.06376, 1.503, 0.8288, 1.503, 0.8288, 1.452, 0.03188, 1.452, 0.03188, 1.503, 0.0, 1.503, 0.0, 1.452, 1.0, 0.8667, 0.9167, 0.8667, 0.9167, 0.06667, 1.0, 0.06667, 0.8288, 0.9516, 0.8926, 0.9516, 0.8926, 1.002, 0.8288, 1.002, 0.8288, 1.452, 0.8288, 1.503, 0.8926, 1.503, 0.8926, 1.452, 0.8926, 1.452, 0.8926, 1.503, 0.8288, 1.503, 0.8288, 1.452, 0.8926, 1.002, 0.8926, 1.402, 0.8288, 1.402, 0.8288, 1.002, 0.8288, 1.002, 0.8288, 1.402, 0.8926, 1.402, 0.8926, 1.002, 1.0, 0.8667, 1.0, 0.9333, 0.9167, 0.9333, 0.9167, 0.8667, 1.0, 1.402, 0.9362, 1.402, 0.9362, 1.002, 1.0, 1.002, 0.03188, 1.002, 0.0, 1.002, 0.0, 0.9516, 0.03188, 0.9516, 0.03188, 1.002, 0.03188, 0.9516, 0.0, 0.9516, 0.0, 1.002, 0.8926, 1.402, 0.8288, 1.402, 0.8288, 1.452, 0.8926, 1.452, 0.8288, 1.402, 0.8926, 1.402, 0.8926, 1.452, 0.8288, 1.452, 0.03188, 1.402, 0.0, 1.402, 0.0, 1.452, 0.03188, 1.452, 0.06376, 1.402, 0.8288, 1.402, 0.8288, 1.452, 0.06376, 1.452, 0.2349, 1.402, 0.2987, 1.402, 0.2987, 1.452, 0.2349, 1.452, 0.03188, 1.402, 0.06376, 1.402, 0.06376, 1.452, 0.03188, 1.452, 0.8288, 1.402, 0.06376, 1.402, 0.06376, 1.452, 0.8288, 1.452, 0.8926, 1.402, 0.8926, 1.452, 0.8288, 1.452, 0.8288, 1.402, 0.8288, 1.402, 0.8288, 1.452, 0.8926, 1.452, 0.8926, 1.402, 0.03188, 1.402, 0.03188, 1.452, 0.0, 1.452, 0.0, 1.402, 0.06376, 1.402, 0.06376, 1.452, 0.8288, 1.452, 0.8288, 1.402, 1.0, 1.402, 1.0, 1.452, 0.9362, 1.452, 0.9362, 1.402, 0.03188, 1.402, 0.03188, 1.452, 0.06376, 1.452, 0.06376, 1.402, 0.8288, 1.402, 0.8288, 1.452, 0.06376, 1.452, 0.06376, 1.402, 0.0, 0.4508, 0.0, 0.6761, 0.03188, 0.6761, 0.03188, 0.4508, 0.06376, 0.9015, 0.03188, 0.9015, 0.03188, 0.6761, 0.06376, 0.6761, 0.0, 0.4508, 0.03188, 0.4508, 0.03188, 0.6761, 0.0, 0.6761, 0.06376, 0.9015, 0.06376, 0.6761, 0.03188, 0.6761, 0.03188, 0.9015, 0.9167, -9.725e-09, 0.7083, -9.725e-09, 0.7083, 0.03333, 0.9167, 0.03333, 0.08333, -9.725e-09, 0.08333, 0.03333, 0.2917, 0.03333, 0.2917, -9.725e-09, 0.06376, 0.6761, 0.06376, 0.4508, 0.03188, 0.4508, 0.03188, 0.6761, 0.0, 0.0, 0.03188, 0.0, 0.03188, 0.4508, 0.0, 0.4508, 0.06376, 0.6761, 0.03188, 0.6761, 0.03188, 0.4508, 0.06376, 0.4508, 0.0, 0.0, 0.0, 0.4508, 0.03188, 0.4508, 0.03188, 0.0, 0.7083, -9.725e-09, 0.5, -9.725e-09, 0.5, 0.03333, 0.7083, 0.03333, 0.06376, 0.9516, 0.03188, 0.9516, 0.03188, 0.9015, 0.06376, 0.9015, 0.0, 0.6761, 0.0, 0.9015, 0.03188, 0.9015, 0.03188, 0.6761, 1.0, 0.06667, 1.0, 0.03333, 0.9167, 0.03333, 0.9167, 0.06667, 0.06376, 0.4508, 0.03188, 0.4508, 0.03188, 0.0, 0.06376, 0.0, 0.2917, -9.725e-09, 0.2917, 0.03333, 0.5, 0.03333, 0.5, -9.725e-09, 0.06376, 0.9516, 0.06376, 0.9015, 0.03188, 0.9015, 0.03188, 0.9516, 0.0, 0.6761, 0.03188, 0.6761, 0.03188, 0.9015, 0.0, 0.9015, -2.55e-08, 0.06667, 0.08333, 0.06667, 0.08333, 0.03333, -2.55e-08, 0.03333, 0.06376, 0.4508, 0.06376, 0.0, 0.03188, 0.0, 0.03188, 0.4508, 0.0, 1.402, 0.0, 1.452, 0.03188, 1.452, 0.03188, 1.402, 0.06376, 1.402, 0.06376, 1.452, 0.03188, 1.452, 0.03188, 1.402, 0.06376, 1.002, 0.03188, 1.002, 0.03188, 0.9516, 0.06376, 0.9516, 0.06376, 1.452, 0.06376, 1.503, 0.03188, 1.503, 0.03188, 1.452, 0.0, 1.452, 0.0, 1.503, 0.03188, 1.503, 0.03188, 1.452, 0.9167, 0.06667, 0.9167, 0.03333, 1.0, 0.03333, 1.0, 0.06667, 0.0, 1.002, 0.0, 1.402, 0.03188, 1.402, 0.03188, 1.002, 0.06376, 1.002, 0.06376, 1.402, 0.03188, 1.402, 0.03188, 1.002, 0.0, 1.402, 0.03188, 1.402, 0.03188, 1.452, 0.0, 1.452, 0.06376, 1.402, 0.03188, 1.402, 0.03188, 1.452, 0.06376, 1.452, 0.06376, 1.002, 0.06376, 0.9516, 0.03188, 0.9516, 0.03188, 1.002, 0.06376, 1.452, 0.03188, 1.452, 0.03188, 1.503, 0.06376, 1.503, 0.0, 1.452, 0.03188, 1.452, 0.03188, 1.503, 0.0, 1.503, 0.08333, 0.06667, -2.55e-08, 0.06667, -2.55e-08, 0.03333, 0.08333, 0.03333, 0.0, 1.002, 0.03188, 1.002, 0.03188, 1.402, 0.0, 1.402, 0.06376, 1.002, 0.03188, 1.002, 0.03188, 1.402, 0.06376, 1.402])
me_chair.materials.append(mat_material)
me_chair.use_remesh_preserve_volume = False
me_chair.use_remesh_preserve_attributes = False
me_chair.use_mirror_vertex_groups = False
me_chair.update()

# ---- objects
ob_chair = bpy.data.objects.new('chair', me_chair)
ob_bumper_box = bpy.data.objects.new('bumper_box', None)
ob_bumper = bpy.data.objects.new('bumper', None)
ob_bumper_box_001 = bpy.data.objects.new('bumper_box.001', None)
ob_superchair = bpy.data.objects.new('superchair', None)

# ---- transforms, parenting, visibility, modifiers, constraints
ob_chair.parent = ob_superchair
ob_chair.location = (0.0, 0.0, 0.0)
ob_chair.lock_rotations_4d = False
ob_chair.empty_display_type = 'ARROWS'
ob_chair.lineart.crease_threshold = 0.0
_m = ob_chair.modifiers.new('Auto Smooth', 'NODES')
_m.node_group = ng_auto_smooth
_gi = [s.identifier for s in ng_auto_smooth.interface.items_tree if s.item_type == 'SOCKET' and s.in_out == 'INPUT']
_m[_gi[1]] = 1.229  # Angle
ob_bumper_box.parent = ob_bumper
ob_bumper_box.location = (0.0, 0.04258, 0.4981)
ob_bumper_box.scale = (0.695, 0.7412, 0.5113)
ob_bumper_box.empty_display_type = 'CUBE'
ob_bumper.parent = ob_superchair
ob_bumper.location = (0.0, 0.0, 0.0)
ob_bumper_box_001.parent = ob_bumper
ob_bumper_box_001.location = (0.0, 0.7426, 1.498)
ob_bumper_box_001.scale = (0.695, 0.1187, 1.443)
ob_bumper_box_001.empty_display_type = 'CUBE'
ob_superchair.location = (0.0, 0.0, 0.0)

# ---- collection membership
col_superchair.objects.link(ob_chair)
col_superchair.objects.link(ob_bumper_box)
col_superchair.objects.link(ob_bumper)
col_superchair.objects.link(ob_bumper_box_001)
col_superchair.objects.link(ob_superchair)

# ---- scene / render settings (as saved in the file)
scene.frame_start = 1; scene.frame_end = 250; scene.frame_set(25)
scene.render.engine = 'BLENDER_EEVEE_NEXT'
scene.cycles.sampling_pattern = 'TABULATED_SOBOL'
scene.cycles.use_light_tree = False
scene.view_settings.view_transform = 'Filmic'
bpy.context.view_layer.update()

# ---- added for rendering (the .blend has no active camera and no usable light): camera, sun
cam_auto = bpy.data.cameras.new('AutoCamera')
cam_auto.lens = 50.0
cam_auto.sensor_width = 36.0
cam_auto.clip_end = 1000.0
ob_auto_camera = bpy.data.objects.new('AutoCamera', cam_auto)
scene.collection.objects.link(ob_auto_camera)
ob_auto_camera.location = (3.29203, -3.90043, 4.13111)
ob_auto_camera.rotation_euler = (1.09748, -7.21219e-08, 0.694738)
scene.camera = ob_auto_camera
light_auto_sun = bpy.data.lights.new('AutoSun', 'SUN')
light_auto_sun.energy = 3.0
light_auto_sun.angle = 0.0523599
ob_auto_sun = bpy.data.objects.new('AutoSun', light_auto_sun)
scene.collection.objects.link(ob_auto_sun)
ob_auto_sun.rotation_euler = (0.872665, 0.174533, 0.523599)
bpy.context.view_layer.update()
